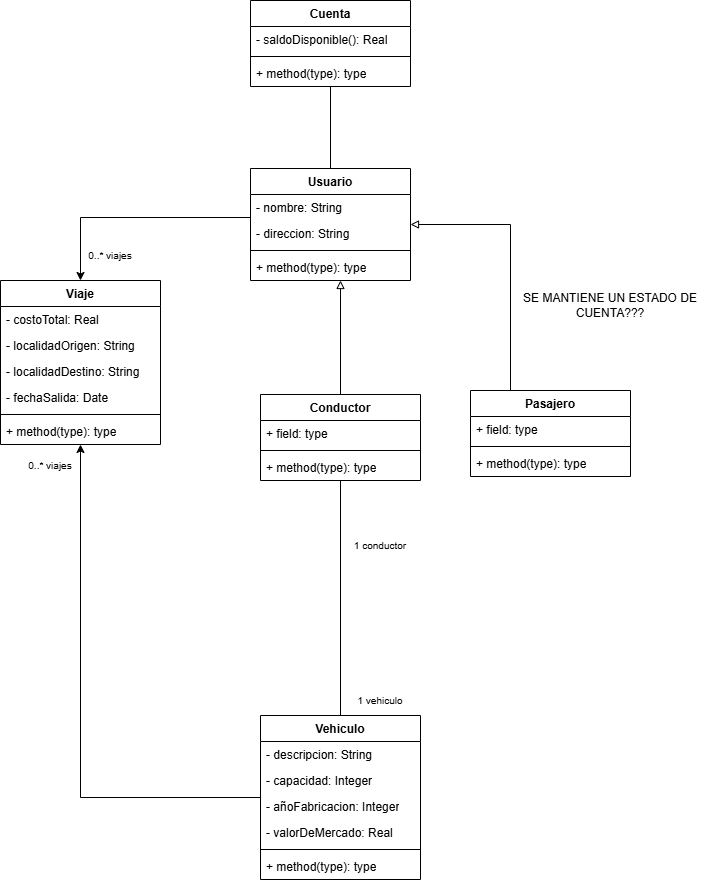

The diagram above was exported from draw.io. Its source (the exported page's mxGraphModel, read from the mxfile embedded in the PNG):
<mxGraphModel dx="696" dy="833" grid="1" gridSize="10" guides="1" tooltips="1" connect="1" arrows="1" fold="1" page="1" pageScale="1" pageWidth="827" pageHeight="1169" math="0" shadow="0">
  <root>
    <mxCell id="0" />
    <mxCell id="1" parent="0" />
    <mxCell id="nnNTYiY5DTdHpSo8rSgK-54" style="edgeStyle=orthogonalEdgeStyle;rounded=0;orthogonalLoop=1;jettySize=auto;html=1;endArrow=none;endFill=0;" parent="1" source="nnNTYiY5DTdHpSo8rSgK-25" target="nnNTYiY5DTdHpSo8rSgK-45" edge="1">
      <mxGeometry relative="1" as="geometry">
        <mxPoint x="550" y="590" as="targetPoint" />
      </mxGeometry>
    </mxCell>
    <mxCell id="nnNTYiY5DTdHpSo8rSgK-25" value="Usuario" style="swimlane;fontStyle=1;align=center;verticalAlign=top;childLayout=stackLayout;horizontal=1;startSize=26;horizontalStack=0;resizeParent=1;resizeParentMax=0;resizeLast=0;collapsible=1;marginBottom=0;whiteSpace=wrap;html=1;" parent="1" vertex="1">
      <mxGeometry x="320" y="268" width="160" height="112" as="geometry" />
    </mxCell>
    <mxCell id="nnNTYiY5DTdHpSo8rSgK-52" value="- nombre: String" style="text;strokeColor=none;fillColor=none;align=left;verticalAlign=top;spacingLeft=4;spacingRight=4;overflow=hidden;rotatable=0;points=[[0,0.5],[1,0.5]];portConstraint=eastwest;whiteSpace=wrap;html=1;" parent="nnNTYiY5DTdHpSo8rSgK-25" vertex="1">
      <mxGeometry y="26" width="160" height="26" as="geometry" />
    </mxCell>
    <mxCell id="nnNTYiY5DTdHpSo8rSgK-26" value="- direccion: String" style="text;strokeColor=none;fillColor=none;align=left;verticalAlign=top;spacingLeft=4;spacingRight=4;overflow=hidden;rotatable=0;points=[[0,0.5],[1,0.5]];portConstraint=eastwest;whiteSpace=wrap;html=1;" parent="nnNTYiY5DTdHpSo8rSgK-25" vertex="1">
      <mxGeometry y="52" width="160" height="26" as="geometry" />
    </mxCell>
    <mxCell id="nnNTYiY5DTdHpSo8rSgK-27" value="" style="line;strokeWidth=1;fillColor=none;align=left;verticalAlign=middle;spacingTop=-1;spacingLeft=3;spacingRight=3;rotatable=0;labelPosition=right;points=[];portConstraint=eastwest;strokeColor=inherit;" parent="nnNTYiY5DTdHpSo8rSgK-25" vertex="1">
      <mxGeometry y="78" width="160" height="8" as="geometry" />
    </mxCell>
    <mxCell id="nnNTYiY5DTdHpSo8rSgK-28" value="+ method(type): type" style="text;strokeColor=none;fillColor=none;align=left;verticalAlign=top;spacingLeft=4;spacingRight=4;overflow=hidden;rotatable=0;points=[[0,0.5],[1,0.5]];portConstraint=eastwest;whiteSpace=wrap;html=1;" parent="nnNTYiY5DTdHpSo8rSgK-25" vertex="1">
      <mxGeometry y="86" width="160" height="26" as="geometry" />
    </mxCell>
    <mxCell id="nnNTYiY5DTdHpSo8rSgK-29" value="Pasajero" style="swimlane;fontStyle=1;align=center;verticalAlign=top;childLayout=stackLayout;horizontal=1;startSize=26;horizontalStack=0;resizeParent=1;resizeParentMax=0;resizeLast=0;collapsible=1;marginBottom=0;whiteSpace=wrap;html=1;" parent="1" vertex="1">
      <mxGeometry x="540" y="490" width="160" height="86" as="geometry" />
    </mxCell>
    <mxCell id="nnNTYiY5DTdHpSo8rSgK-30" value="+ field: type" style="text;strokeColor=none;fillColor=none;align=left;verticalAlign=top;spacingLeft=4;spacingRight=4;overflow=hidden;rotatable=0;points=[[0,0.5],[1,0.5]];portConstraint=eastwest;whiteSpace=wrap;html=1;" parent="nnNTYiY5DTdHpSo8rSgK-29" vertex="1">
      <mxGeometry y="26" width="160" height="26" as="geometry" />
    </mxCell>
    <mxCell id="nnNTYiY5DTdHpSo8rSgK-31" value="" style="line;strokeWidth=1;fillColor=none;align=left;verticalAlign=middle;spacingTop=-1;spacingLeft=3;spacingRight=3;rotatable=0;labelPosition=right;points=[];portConstraint=eastwest;strokeColor=inherit;" parent="nnNTYiY5DTdHpSo8rSgK-29" vertex="1">
      <mxGeometry y="52" width="160" height="8" as="geometry" />
    </mxCell>
    <mxCell id="nnNTYiY5DTdHpSo8rSgK-32" value="+ method(type): type" style="text;strokeColor=none;fillColor=none;align=left;verticalAlign=top;spacingLeft=4;spacingRight=4;overflow=hidden;rotatable=0;points=[[0,0.5],[1,0.5]];portConstraint=eastwest;whiteSpace=wrap;html=1;" parent="nnNTYiY5DTdHpSo8rSgK-29" vertex="1">
      <mxGeometry y="60" width="160" height="26" as="geometry" />
    </mxCell>
    <mxCell id="nnNTYiY5DTdHpSo8rSgK-62" style="edgeStyle=orthogonalEdgeStyle;rounded=0;orthogonalLoop=1;jettySize=auto;html=1;" parent="1" source="nnNTYiY5DTdHpSo8rSgK-25" target="nnNTYiY5DTdHpSo8rSgK-37" edge="1">
      <mxGeometry relative="1" as="geometry">
        <mxPoint x="320" y="317" as="sourcePoint" />
        <mxPoint x="180" y="268" as="targetPoint" />
        <Array as="points">
          <mxPoint x="150" y="317" />
        </Array>
      </mxGeometry>
    </mxCell>
    <mxCell id="nnNTYiY5DTdHpSo8rSgK-33" value="Conductor" style="swimlane;fontStyle=1;align=center;verticalAlign=top;childLayout=stackLayout;horizontal=1;startSize=26;horizontalStack=0;resizeParent=1;resizeParentMax=0;resizeLast=0;collapsible=1;marginBottom=0;whiteSpace=wrap;html=1;" parent="1" vertex="1">
      <mxGeometry x="330" y="494" width="160" height="86" as="geometry" />
    </mxCell>
    <mxCell id="nnNTYiY5DTdHpSo8rSgK-34" value="+ field: type" style="text;strokeColor=none;fillColor=none;align=left;verticalAlign=top;spacingLeft=4;spacingRight=4;overflow=hidden;rotatable=0;points=[[0,0.5],[1,0.5]];portConstraint=eastwest;whiteSpace=wrap;html=1;" parent="nnNTYiY5DTdHpSo8rSgK-33" vertex="1">
      <mxGeometry y="26" width="160" height="26" as="geometry" />
    </mxCell>
    <mxCell id="nnNTYiY5DTdHpSo8rSgK-35" value="" style="line;strokeWidth=1;fillColor=none;align=left;verticalAlign=middle;spacingTop=-1;spacingLeft=3;spacingRight=3;rotatable=0;labelPosition=right;points=[];portConstraint=eastwest;strokeColor=inherit;" parent="nnNTYiY5DTdHpSo8rSgK-33" vertex="1">
      <mxGeometry y="52" width="160" height="8" as="geometry" />
    </mxCell>
    <mxCell id="nnNTYiY5DTdHpSo8rSgK-36" value="+ method(type): type" style="text;strokeColor=none;fillColor=none;align=left;verticalAlign=top;spacingLeft=4;spacingRight=4;overflow=hidden;rotatable=0;points=[[0,0.5],[1,0.5]];portConstraint=eastwest;whiteSpace=wrap;html=1;" parent="nnNTYiY5DTdHpSo8rSgK-33" vertex="1">
      <mxGeometry y="60" width="160" height="26" as="geometry" />
    </mxCell>
    <mxCell id="nnNTYiY5DTdHpSo8rSgK-37" value="Viaje" style="swimlane;fontStyle=1;align=center;verticalAlign=top;childLayout=stackLayout;horizontal=1;startSize=26;horizontalStack=0;resizeParent=1;resizeParentMax=0;resizeLast=0;collapsible=1;marginBottom=0;whiteSpace=wrap;html=1;" parent="1" vertex="1">
      <mxGeometry x="70" y="380" width="160" height="164" as="geometry" />
    </mxCell>
    <mxCell id="nnNTYiY5DTdHpSo8rSgK-38" value="- costoTotal: Real" style="text;strokeColor=none;fillColor=none;align=left;verticalAlign=top;spacingLeft=4;spacingRight=4;overflow=hidden;rotatable=0;points=[[0,0.5],[1,0.5]];portConstraint=eastwest;whiteSpace=wrap;html=1;" parent="nnNTYiY5DTdHpSo8rSgK-37" vertex="1">
      <mxGeometry y="26" width="160" height="26" as="geometry" />
    </mxCell>
    <mxCell id="nnNTYiY5DTdHpSo8rSgK-65" value="- localidadOrigen: String" style="text;strokeColor=none;fillColor=none;align=left;verticalAlign=top;spacingLeft=4;spacingRight=4;overflow=hidden;rotatable=0;points=[[0,0.5],[1,0.5]];portConstraint=eastwest;whiteSpace=wrap;html=1;" parent="nnNTYiY5DTdHpSo8rSgK-37" vertex="1">
      <mxGeometry y="52" width="160" height="26" as="geometry" />
    </mxCell>
    <mxCell id="nnNTYiY5DTdHpSo8rSgK-64" value="- localidadDestino: String" style="text;strokeColor=none;fillColor=none;align=left;verticalAlign=top;spacingLeft=4;spacingRight=4;overflow=hidden;rotatable=0;points=[[0,0.5],[1,0.5]];portConstraint=eastwest;whiteSpace=wrap;html=1;" parent="nnNTYiY5DTdHpSo8rSgK-37" vertex="1">
      <mxGeometry y="78" width="160" height="26" as="geometry" />
    </mxCell>
    <mxCell id="nnNTYiY5DTdHpSo8rSgK-63" value="- fechaSalida: Date" style="text;strokeColor=none;fillColor=none;align=left;verticalAlign=top;spacingLeft=4;spacingRight=4;overflow=hidden;rotatable=0;points=[[0,0.5],[1,0.5]];portConstraint=eastwest;whiteSpace=wrap;html=1;" parent="nnNTYiY5DTdHpSo8rSgK-37" vertex="1">
      <mxGeometry y="104" width="160" height="26" as="geometry" />
    </mxCell>
    <mxCell id="nnNTYiY5DTdHpSo8rSgK-39" value="" style="line;strokeWidth=1;fillColor=none;align=left;verticalAlign=middle;spacingTop=-1;spacingLeft=3;spacingRight=3;rotatable=0;labelPosition=right;points=[];portConstraint=eastwest;strokeColor=inherit;" parent="nnNTYiY5DTdHpSo8rSgK-37" vertex="1">
      <mxGeometry y="130" width="160" height="8" as="geometry" />
    </mxCell>
    <mxCell id="nnNTYiY5DTdHpSo8rSgK-40" value="+ method(type): type" style="text;strokeColor=none;fillColor=none;align=left;verticalAlign=top;spacingLeft=4;spacingRight=4;overflow=hidden;rotatable=0;points=[[0,0.5],[1,0.5]];portConstraint=eastwest;whiteSpace=wrap;html=1;" parent="nnNTYiY5DTdHpSo8rSgK-37" vertex="1">
      <mxGeometry y="138" width="160" height="26" as="geometry" />
    </mxCell>
    <mxCell id="nnNTYiY5DTdHpSo8rSgK-58" style="edgeStyle=orthogonalEdgeStyle;rounded=0;orthogonalLoop=1;jettySize=auto;html=1;endArrow=none;endFill=0;" parent="1" source="nnNTYiY5DTdHpSo8rSgK-41" target="nnNTYiY5DTdHpSo8rSgK-33" edge="1">
      <mxGeometry relative="1" as="geometry" />
    </mxCell>
    <mxCell id="nnNTYiY5DTdHpSo8rSgK-61" style="edgeStyle=orthogonalEdgeStyle;rounded=0;orthogonalLoop=1;jettySize=auto;html=1;" parent="1" source="nnNTYiY5DTdHpSo8rSgK-41" target="nnNTYiY5DTdHpSo8rSgK-37" edge="1">
      <mxGeometry relative="1" as="geometry" />
    </mxCell>
    <mxCell id="nnNTYiY5DTdHpSo8rSgK-41" value="Vehiculo" style="swimlane;fontStyle=1;align=center;verticalAlign=top;childLayout=stackLayout;horizontal=1;startSize=26;horizontalStack=0;resizeParent=1;resizeParentMax=0;resizeLast=0;collapsible=1;marginBottom=0;whiteSpace=wrap;html=1;" parent="1" vertex="1">
      <mxGeometry x="330" y="815" width="160" height="164" as="geometry" />
    </mxCell>
    <mxCell id="nnNTYiY5DTdHpSo8rSgK-55" value="- descripcion: String" style="text;strokeColor=none;fillColor=none;align=left;verticalAlign=top;spacingLeft=4;spacingRight=4;overflow=hidden;rotatable=0;points=[[0,0.5],[1,0.5]];portConstraint=eastwest;whiteSpace=wrap;html=1;" parent="nnNTYiY5DTdHpSo8rSgK-41" vertex="1">
      <mxGeometry y="26" width="160" height="26" as="geometry" />
    </mxCell>
    <mxCell id="nnNTYiY5DTdHpSo8rSgK-57" value="- capacidad: Integer" style="text;strokeColor=none;fillColor=none;align=left;verticalAlign=top;spacingLeft=4;spacingRight=4;overflow=hidden;rotatable=0;points=[[0,0.5],[1,0.5]];portConstraint=eastwest;whiteSpace=wrap;html=1;" parent="nnNTYiY5DTdHpSo8rSgK-41" vertex="1">
      <mxGeometry y="52" width="160" height="26" as="geometry" />
    </mxCell>
    <mxCell id="nnNTYiY5DTdHpSo8rSgK-56" value="- añoFabricacion: Integer" style="text;strokeColor=none;fillColor=none;align=left;verticalAlign=top;spacingLeft=4;spacingRight=4;overflow=hidden;rotatable=0;points=[[0,0.5],[1,0.5]];portConstraint=eastwest;whiteSpace=wrap;html=1;" parent="nnNTYiY5DTdHpSo8rSgK-41" vertex="1">
      <mxGeometry y="78" width="160" height="26" as="geometry" />
    </mxCell>
    <mxCell id="nnNTYiY5DTdHpSo8rSgK-42" value="- valorDeMercado: Real" style="text;strokeColor=none;fillColor=none;align=left;verticalAlign=top;spacingLeft=4;spacingRight=4;overflow=hidden;rotatable=0;points=[[0,0.5],[1,0.5]];portConstraint=eastwest;whiteSpace=wrap;html=1;" parent="nnNTYiY5DTdHpSo8rSgK-41" vertex="1">
      <mxGeometry y="104" width="160" height="26" as="geometry" />
    </mxCell>
    <mxCell id="nnNTYiY5DTdHpSo8rSgK-43" value="" style="line;strokeWidth=1;fillColor=none;align=left;verticalAlign=middle;spacingTop=-1;spacingLeft=3;spacingRight=3;rotatable=0;labelPosition=right;points=[];portConstraint=eastwest;strokeColor=inherit;" parent="nnNTYiY5DTdHpSo8rSgK-41" vertex="1">
      <mxGeometry y="130" width="160" height="8" as="geometry" />
    </mxCell>
    <mxCell id="nnNTYiY5DTdHpSo8rSgK-44" value="+ method(type): type" style="text;strokeColor=none;fillColor=none;align=left;verticalAlign=top;spacingLeft=4;spacingRight=4;overflow=hidden;rotatable=0;points=[[0,0.5],[1,0.5]];portConstraint=eastwest;whiteSpace=wrap;html=1;" parent="nnNTYiY5DTdHpSo8rSgK-41" vertex="1">
      <mxGeometry y="138" width="160" height="26" as="geometry" />
    </mxCell>
    <mxCell id="nnNTYiY5DTdHpSo8rSgK-45" value="Cuenta" style="swimlane;fontStyle=1;align=center;verticalAlign=top;childLayout=stackLayout;horizontal=1;startSize=26;horizontalStack=0;resizeParent=1;resizeParentMax=0;resizeLast=0;collapsible=1;marginBottom=0;whiteSpace=wrap;html=1;" parent="1" vertex="1">
      <mxGeometry x="320" y="100" width="160" height="86" as="geometry" />
    </mxCell>
    <mxCell id="nnNTYiY5DTdHpSo8rSgK-46" value="- saldoDisponible(): Real" style="text;strokeColor=none;fillColor=none;align=left;verticalAlign=top;spacingLeft=4;spacingRight=4;overflow=hidden;rotatable=0;points=[[0,0.5],[1,0.5]];portConstraint=eastwest;whiteSpace=wrap;html=1;" parent="nnNTYiY5DTdHpSo8rSgK-45" vertex="1">
      <mxGeometry y="26" width="160" height="26" as="geometry" />
    </mxCell>
    <mxCell id="nnNTYiY5DTdHpSo8rSgK-47" value="" style="line;strokeWidth=1;fillColor=none;align=left;verticalAlign=middle;spacingTop=-1;spacingLeft=3;spacingRight=3;rotatable=0;labelPosition=right;points=[];portConstraint=eastwest;strokeColor=inherit;" parent="nnNTYiY5DTdHpSo8rSgK-45" vertex="1">
      <mxGeometry y="52" width="160" height="8" as="geometry" />
    </mxCell>
    <mxCell id="nnNTYiY5DTdHpSo8rSgK-48" value="+ method(type): type" style="text;strokeColor=none;fillColor=none;align=left;verticalAlign=top;spacingLeft=4;spacingRight=4;overflow=hidden;rotatable=0;points=[[0,0.5],[1,0.5]];portConstraint=eastwest;whiteSpace=wrap;html=1;" parent="nnNTYiY5DTdHpSo8rSgK-45" vertex="1">
      <mxGeometry y="60" width="160" height="26" as="geometry" />
    </mxCell>
    <mxCell id="nnNTYiY5DTdHpSo8rSgK-50" style="edgeStyle=orthogonalEdgeStyle;rounded=0;orthogonalLoop=1;jettySize=auto;html=1;endArrow=block;endFill=0;" parent="1" source="nnNTYiY5DTdHpSo8rSgK-29" target="nnNTYiY5DTdHpSo8rSgK-25" edge="1">
      <mxGeometry relative="1" as="geometry">
        <Array as="points">
          <mxPoint x="580" y="324" />
        </Array>
      </mxGeometry>
    </mxCell>
    <mxCell id="nnNTYiY5DTdHpSo8rSgK-51" style="edgeStyle=orthogonalEdgeStyle;rounded=0;orthogonalLoop=1;jettySize=auto;html=1;endArrow=block;endFill=0;" parent="1" source="nnNTYiY5DTdHpSo8rSgK-33" target="nnNTYiY5DTdHpSo8rSgK-25" edge="1">
      <mxGeometry relative="1" as="geometry">
        <mxPoint x="510" y="430" as="sourcePoint" />
        <Array as="points">
          <mxPoint x="420" y="375" />
        </Array>
      </mxGeometry>
    </mxCell>
    <mxCell id="nnNTYiY5DTdHpSo8rSgK-53" value="SE MANTIENE UN ESTADO DE CUENTA???" style="text;html=1;whiteSpace=wrap;strokeColor=none;fillColor=none;align=center;verticalAlign=middle;rounded=0;" parent="1" vertex="1">
      <mxGeometry x="585" y="390" width="190" height="30" as="geometry" />
    </mxCell>
    <mxCell id="nnNTYiY5DTdHpSo8rSgK-59" value="&lt;font style=&quot;font-size: 10px;&quot;&gt;1 conductor&lt;/font&gt;" style="text;html=1;whiteSpace=wrap;strokeColor=none;fillColor=none;align=center;verticalAlign=middle;rounded=0;" parent="1" vertex="1">
      <mxGeometry x="410" y="630" width="80" height="30" as="geometry" />
    </mxCell>
    <mxCell id="nnNTYiY5DTdHpSo8rSgK-60" value="&lt;font style=&quot;font-size: 10px;&quot;&gt;1 vehiculo&lt;/font&gt;" style="text;html=1;whiteSpace=wrap;strokeColor=none;fillColor=none;align=center;verticalAlign=middle;rounded=0;" parent="1" vertex="1">
      <mxGeometry x="410" y="785" width="80" height="30" as="geometry" />
    </mxCell>
    <mxCell id="nnNTYiY5DTdHpSo8rSgK-67" value="&lt;font style=&quot;font-size: 10px;&quot;&gt;0..* viajes&lt;/font&gt;" style="text;html=1;whiteSpace=wrap;strokeColor=none;fillColor=none;align=center;verticalAlign=middle;rounded=0;" parent="1" vertex="1">
      <mxGeometry x="90" y="550" width="60" height="30" as="geometry" />
    </mxCell>
    <mxCell id="nnNTYiY5DTdHpSo8rSgK-68" value="&lt;font style=&quot;font-size: 10px;&quot;&gt;0..* viajes&lt;/font&gt;" style="text;html=1;whiteSpace=wrap;strokeColor=none;fillColor=none;align=center;verticalAlign=middle;rounded=0;" parent="1" vertex="1">
      <mxGeometry x="150" y="340" width="60" height="30" as="geometry" />
    </mxCell>
  </root>
</mxGraphModel>